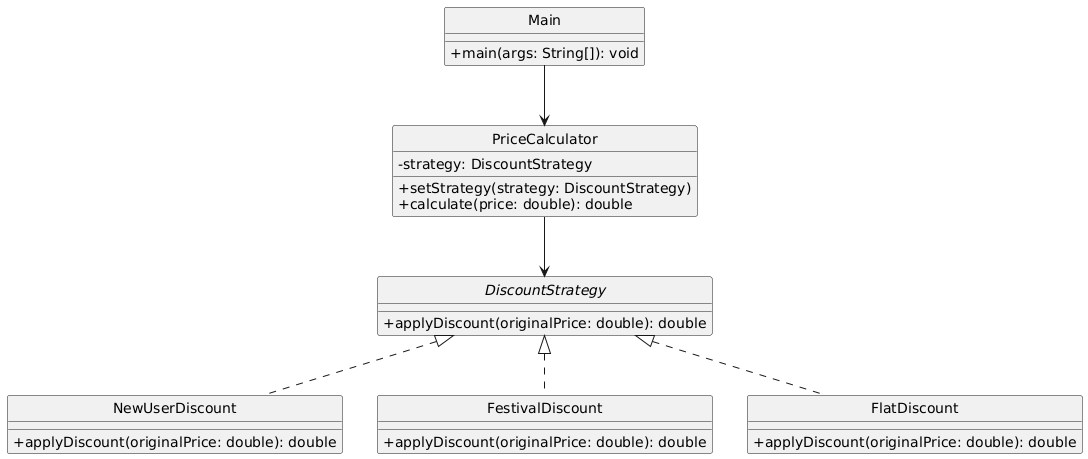

The diagram above was rendered by PlantUML. Its source (embedded in the PNG):
@startuml
skinparam style strictuml
skinparam classAttributeIconSize 0

' === Interfaces ===
interface DiscountStrategy {
    +applyDiscount(originalPrice: double): double
}

' === Concrete Strategies ===
class NewUserDiscount {
    +applyDiscount(originalPrice: double): double
}

class FestivalDiscount {
    +applyDiscount(originalPrice: double): double
}

class FlatDiscount {
    +applyDiscount(originalPrice: double): double
}

' === Context ===
class PriceCalculator {
    -strategy: DiscountStrategy
    +setStrategy(strategy: DiscountStrategy)
    +calculate(price: double): double
}

class Main {
    +main(args: String[]): void
}

' === Relationships ===
DiscountStrategy <|.. NewUserDiscount
DiscountStrategy <|.. FestivalDiscount
DiscountStrategy <|.. FlatDiscount
PriceCalculator --> DiscountStrategy
Main --> PriceCalculator
@enduml